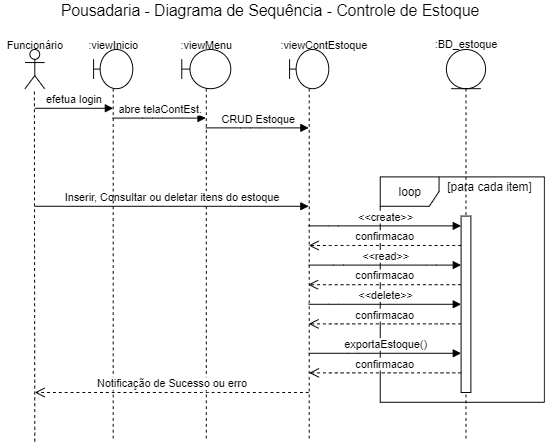

The diagram above was exported from draw.io. Its source (the exported page's mxGraphModel, read from the mxfile embedded in the PNG):
<mxGraphModel dx="2249" dy="705" grid="1" gridSize="10" guides="1" tooltips="1" connect="1" arrows="1" fold="1" page="1" pageScale="1" pageWidth="827" pageHeight="1169" math="0" shadow="0">
  <root>
    <mxCell id="0" />
    <mxCell id="1" parent="0" />
    <mxCell id="6rX2X2EAqZuqnbpsGpnh-14" value="&lt;font style=&quot;font-size: 12px&quot;&gt;loop&lt;/font&gt;" style="shape=umlFrame;whiteSpace=wrap;html=1;" parent="1" vertex="1">
      <mxGeometry x="252.5" y="290" width="167.5" height="230" as="geometry" />
    </mxCell>
    <mxCell id="6rX2X2EAqZuqnbpsGpnh-61" value="" style="shape=umlLifeline;participant=umlEntity;perimeter=lifelinePerimeter;whiteSpace=wrap;html=1;container=1;collapsible=0;recursiveResize=0;verticalAlign=top;spacingTop=36;outlineConnect=0;" parent="1" vertex="1">
      <mxGeometry x="320" y="160" width="40" height="400" as="geometry" />
    </mxCell>
    <mxCell id="6rX2X2EAqZuqnbpsGpnh-16" value="" style="html=1;points=[];perimeter=orthogonalPerimeter;" parent="6rX2X2EAqZuqnbpsGpnh-61" vertex="1">
      <mxGeometry x="15" y="170" width="10" height="180" as="geometry" />
    </mxCell>
    <mxCell id="6rX2X2EAqZuqnbpsGpnh-2" value="" style="endArrow=none;dashed=1;html=1;" parent="1" edge="1">
      <mxGeometry width="50" height="50" relative="1" as="geometry">
        <mxPoint x="-100" y="560" as="sourcePoint" />
        <mxPoint x="-100.42000000000007" y="200" as="targetPoint" />
      </mxGeometry>
    </mxCell>
    <mxCell id="6rX2X2EAqZuqnbpsGpnh-3" value="" style="shape=umlLifeline;participant=umlBoundary;perimeter=lifelinePerimeter;whiteSpace=wrap;html=1;container=1;collapsible=0;recursiveResize=0;verticalAlign=top;spacingTop=36;outlineConnect=0;" parent="1" vertex="1">
      <mxGeometry x="50" y="160" width="50" height="400" as="geometry" />
    </mxCell>
    <mxCell id="6rX2X2EAqZuqnbpsGpnh-4" value="&lt;font style=&quot;font-size: 11px&quot;&gt;:viewMenu&lt;/font&gt;" style="text;html=1;align=center;verticalAlign=middle;resizable=0;points=[];autosize=1;" parent="1" vertex="1">
      <mxGeometry x="40" y="145" width="70" height="20" as="geometry" />
    </mxCell>
    <mxCell id="6rX2X2EAqZuqnbpsGpnh-5" value="" style="shape=umlActor;verticalLabelPosition=bottom;verticalAlign=top;html=1;" parent="1" vertex="1">
      <mxGeometry x="-110" y="160" width="20" height="40" as="geometry" />
    </mxCell>
    <mxCell id="6rX2X2EAqZuqnbpsGpnh-6" value="&lt;font style=&quot;font-size: 11px&quot;&gt;Funcionário&lt;/font&gt;" style="text;html=1;align=center;verticalAlign=middle;resizable=0;points=[];autosize=1;" parent="1" vertex="1">
      <mxGeometry x="-135" y="145" width="70" height="20" as="geometry" />
    </mxCell>
    <mxCell id="6rX2X2EAqZuqnbpsGpnh-8" value="&lt;font style=&quot;font-size: 16px&quot;&gt;Pousadaria - Diagrama de Sequência - Controle de Estoque&lt;/font&gt;" style="text;html=1;align=center;verticalAlign=middle;resizable=0;points=[];autosize=1;" parent="1" vertex="1">
      <mxGeometry x="-80" y="110" width="440" height="20" as="geometry" />
    </mxCell>
    <mxCell id="6rX2X2EAqZuqnbpsGpnh-9" value="&lt;font style=&quot;font-size: 11px&quot;&gt;:viewContEstoque&lt;/font&gt;" style="text;html=1;align=center;verticalAlign=middle;resizable=0;points=[];autosize=1;" parent="1" vertex="1">
      <mxGeometry x="145" y="145" width="100" height="20" as="geometry" />
    </mxCell>
    <mxCell id="6rX2X2EAqZuqnbpsGpnh-11" value="CRUD Estoque" style="html=1;verticalAlign=bottom;endArrow=block;" parent="1" source="6rX2X2EAqZuqnbpsGpnh-3" target="6rX2X2EAqZuqnbpsGpnh-13" edge="1">
      <mxGeometry x="0.0042" width="80" relative="1" as="geometry">
        <mxPoint x="60" y="240" as="sourcePoint" />
        <mxPoint x="20" y="270" as="targetPoint" />
        <Array as="points">
          <mxPoint x="120" y="240" />
        </Array>
        <mxPoint as="offset" />
      </mxGeometry>
    </mxCell>
    <mxCell id="6rX2X2EAqZuqnbpsGpnh-12" value="&amp;lt;&amp;lt;create&amp;gt;&amp;gt;" style="html=1;verticalAlign=bottom;endArrow=block;" parent="1" source="6rX2X2EAqZuqnbpsGpnh-13" target="6rX2X2EAqZuqnbpsGpnh-16" edge="1">
      <mxGeometry width="80" relative="1" as="geometry">
        <mxPoint x="10" y="210" as="sourcePoint" />
        <mxPoint x="334" y="355" as="targetPoint" />
        <Array as="points">
          <mxPoint x="200" y="340" />
        </Array>
      </mxGeometry>
    </mxCell>
    <mxCell id="6rX2X2EAqZuqnbpsGpnh-13" value="" style="shape=umlLifeline;participant=umlBoundary;perimeter=lifelinePerimeter;whiteSpace=wrap;html=1;container=1;collapsible=0;recursiveResize=0;verticalAlign=top;spacingTop=36;outlineConnect=0;" parent="1" vertex="1">
      <mxGeometry x="160" y="160" width="40" height="400" as="geometry" />
    </mxCell>
    <mxCell id="6rX2X2EAqZuqnbpsGpnh-39" value="confirmacao" style="html=1;verticalAlign=bottom;endArrow=open;dashed=1;endSize=8;" parent="1" source="6rX2X2EAqZuqnbpsGpnh-16" target="6rX2X2EAqZuqnbpsGpnh-13" edge="1">
      <mxGeometry relative="1" as="geometry">
        <mxPoint x="299.50000000000045" y="290" as="sourcePoint" />
        <mxPoint x="160" y="290" as="targetPoint" />
        <Array as="points">
          <mxPoint x="210" y="360" />
        </Array>
      </mxGeometry>
    </mxCell>
    <mxCell id="6rX2X2EAqZuqnbpsGpnh-40" value="efetua login" style="html=1;verticalAlign=bottom;endArrow=block;" parent="1" target="6rX2X2EAqZuqnbpsGpnh-47" edge="1">
      <mxGeometry width="80" relative="1" as="geometry">
        <mxPoint x="-100" y="220" as="sourcePoint" />
        <mxPoint x="80" y="220" as="targetPoint" />
        <Array as="points">
          <mxPoint x="-20" y="220" />
        </Array>
      </mxGeometry>
    </mxCell>
    <mxCell id="6rX2X2EAqZuqnbpsGpnh-46" value="Inserir, Consultar ou deletar itens do estoque" style="html=1;verticalAlign=bottom;endArrow=block;" parent="1" target="6rX2X2EAqZuqnbpsGpnh-13" edge="1">
      <mxGeometry width="80" relative="1" as="geometry">
        <mxPoint x="-100" y="320" as="sourcePoint" />
        <mxPoint x="189.50000000000045" y="550" as="targetPoint" />
        <Array as="points">
          <mxPoint x="20" y="320" />
          <mxPoint x="100" y="320" />
        </Array>
      </mxGeometry>
    </mxCell>
    <mxCell id="6rX2X2EAqZuqnbpsGpnh-47" value="" style="shape=umlLifeline;participant=umlBoundary;perimeter=lifelinePerimeter;whiteSpace=wrap;html=1;container=1;collapsible=0;recursiveResize=0;verticalAlign=top;spacingTop=36;outlineConnect=0;" parent="1" vertex="1">
      <mxGeometry x="-40" y="160" width="40" height="400" as="geometry" />
    </mxCell>
    <mxCell id="6rX2X2EAqZuqnbpsGpnh-48" value="&lt;font style=&quot;font-size: 11px&quot;&gt;:viewInicio&lt;/font&gt;" style="text;html=1;align=center;verticalAlign=middle;resizable=0;points=[];autosize=1;" parent="1" vertex="1">
      <mxGeometry x="-55" y="145" width="70" height="20" as="geometry" />
    </mxCell>
    <mxCell id="6rX2X2EAqZuqnbpsGpnh-49" value="abre telaContEst." style="html=1;verticalAlign=bottom;endArrow=block;" parent="1" source="6rX2X2EAqZuqnbpsGpnh-47" target="6rX2X2EAqZuqnbpsGpnh-3" edge="1">
      <mxGeometry width="80" relative="1" as="geometry">
        <mxPoint x="20" y="230" as="sourcePoint" />
        <mxPoint x="29.500000000000227" y="230" as="targetPoint" />
        <Array as="points">
          <mxPoint x="20" y="230" />
        </Array>
      </mxGeometry>
    </mxCell>
    <mxCell id="6rX2X2EAqZuqnbpsGpnh-54" value="exportaEstoque()" style="html=1;verticalAlign=bottom;endArrow=block;" parent="1" source="6rX2X2EAqZuqnbpsGpnh-13" target="6rX2X2EAqZuqnbpsGpnh-16" edge="1">
      <mxGeometry width="80" relative="1" as="geometry">
        <mxPoint x="180" y="600" as="sourcePoint" />
        <mxPoint x="299.50000000000045" y="610" as="targetPoint" />
        <Array as="points">
          <mxPoint x="230" y="470" />
        </Array>
      </mxGeometry>
    </mxCell>
    <mxCell id="6rX2X2EAqZuqnbpsGpnh-55" value="Notificação de Sucesso ou erro" style="html=1;verticalAlign=bottom;endArrow=open;dashed=1;endSize=8;" parent="1" source="6rX2X2EAqZuqnbpsGpnh-13" edge="1">
      <mxGeometry relative="1" as="geometry">
        <mxPoint x="309.50000000000045" y="640" as="sourcePoint" />
        <mxPoint x="-100" y="510" as="targetPoint" />
        <Array as="points">
          <mxPoint x="80" y="510" />
        </Array>
      </mxGeometry>
    </mxCell>
    <mxCell id="6rX2X2EAqZuqnbpsGpnh-62" value=":BD_estoque" style="text;html=1;align=center;verticalAlign=middle;resizable=0;points=[];autosize=1;fontSize=11;" parent="1" vertex="1">
      <mxGeometry x="300" y="145" width="80" height="20" as="geometry" />
    </mxCell>
    <mxCell id="PCZ_6r33mkH_K4-ojcP7-1" value="&amp;lt;&amp;lt;read&amp;gt;&amp;gt;" style="html=1;verticalAlign=bottom;endArrow=block;" parent="1" source="6rX2X2EAqZuqnbpsGpnh-13" target="6rX2X2EAqZuqnbpsGpnh-16" edge="1">
      <mxGeometry width="80" relative="1" as="geometry">
        <mxPoint x="184.92857142857133" y="390" as="sourcePoint" />
        <mxPoint x="330" y="390" as="targetPoint" />
        <Array as="points">
          <mxPoint x="205" y="380" />
          <mxPoint x="300" y="380" />
        </Array>
      </mxGeometry>
    </mxCell>
    <mxCell id="PCZ_6r33mkH_K4-ojcP7-2" value="confirmacao" style="html=1;verticalAlign=bottom;endArrow=open;dashed=1;endSize=8;exitX=0.1;exitY=0.358;exitDx=0;exitDy=0;exitPerimeter=0;" parent="1" edge="1">
      <mxGeometry relative="1" as="geometry">
        <mxPoint x="335" y="400.00000000000006" as="sourcePoint" />
        <mxPoint x="178.92857142857133" y="400.04" as="targetPoint" />
        <Array as="points" />
      </mxGeometry>
    </mxCell>
    <mxCell id="PCZ_6r33mkH_K4-ojcP7-3" value="&amp;lt;&amp;lt;delete&amp;gt;&amp;gt;" style="html=1;verticalAlign=bottom;endArrow=block;" parent="1" source="6rX2X2EAqZuqnbpsGpnh-13" target="6rX2X2EAqZuqnbpsGpnh-16" edge="1">
      <mxGeometry width="80" relative="1" as="geometry">
        <mxPoint x="179.92857142857133" y="424.71" as="sourcePoint" />
        <mxPoint x="335" y="424.71" as="targetPoint" />
        <Array as="points">
          <mxPoint x="200" y="420" />
        </Array>
      </mxGeometry>
    </mxCell>
    <mxCell id="PCZ_6r33mkH_K4-ojcP7-4" value="confirmacao" style="html=1;verticalAlign=bottom;endArrow=open;dashed=1;endSize=8;" parent="1" source="6rX2X2EAqZuqnbpsGpnh-16" target="6rX2X2EAqZuqnbpsGpnh-13" edge="1">
      <mxGeometry relative="1" as="geometry">
        <mxPoint x="335" y="440" as="sourcePoint" />
        <mxPoint x="178.92857142857133" y="440.03999999999996" as="targetPoint" />
        <Array as="points">
          <mxPoint x="209" y="440" />
        </Array>
      </mxGeometry>
    </mxCell>
    <mxCell id="PCZ_6r33mkH_K4-ojcP7-5" value="[para cada item]" style="text;html=1;align=center;verticalAlign=middle;resizable=0;points=[];autosize=1;" parent="1" vertex="1">
      <mxGeometry x="314" y="290" width="100" height="20" as="geometry" />
    </mxCell>
    <mxCell id="PCZ_6r33mkH_K4-ojcP7-7" value="confirmacao" style="html=1;verticalAlign=bottom;endArrow=open;dashed=1;endSize=8;" parent="1" edge="1">
      <mxGeometry relative="1" as="geometry">
        <mxPoint x="335.07" y="490" as="sourcePoint" />
        <mxPoint x="179.99857142857132" y="490" as="targetPoint" />
        <Array as="points">
          <mxPoint x="209.07" y="490" />
        </Array>
      </mxGeometry>
    </mxCell>
  </root>
</mxGraphModel>